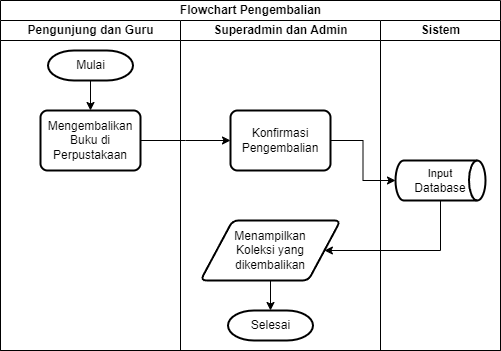

The diagram above was exported from draw.io. Its source (the exported page's mxGraphModel, read from the mxfile embedded in the PNG):
<mxGraphModel dx="732" dy="363" grid="1" gridSize="10" guides="1" tooltips="1" connect="1" arrows="1" fold="1" page="1" pageScale="1" pageWidth="827" pageHeight="1169" math="0" shadow="0">
  <root>
    <mxCell id="rmkYMS9uYMQQZ-aP2Vl5-0" />
    <mxCell id="rmkYMS9uYMQQZ-aP2Vl5-1" parent="rmkYMS9uYMQQZ-aP2Vl5-0" />
    <mxCell id="rmkYMS9uYMQQZ-aP2Vl5-2" value="Flowchart Pengembalian" style="swimlane;childLayout=stackLayout;resizeParent=1;resizeParentMax=0;startSize=20;html=1;" parent="rmkYMS9uYMQQZ-aP2Vl5-1" vertex="1">
      <mxGeometry x="230.00000000000045" y="20" width="499.99999999999955" height="350" as="geometry" />
    </mxCell>
    <mxCell id="rmkYMS9uYMQQZ-aP2Vl5-3" value="Pengunjung dan Guru" style="swimlane;startSize=20;html=1;" parent="rmkYMS9uYMQQZ-aP2Vl5-2" vertex="1">
      <mxGeometry y="20" width="180" height="330" as="geometry" />
    </mxCell>
    <mxCell id="rmkYMS9uYMQQZ-aP2Vl5-4" style="edgeStyle=orthogonalEdgeStyle;rounded=0;orthogonalLoop=1;jettySize=auto;html=1;entryX=0.5;entryY=0;entryDx=0;entryDy=0;" parent="rmkYMS9uYMQQZ-aP2Vl5-3" source="rmkYMS9uYMQQZ-aP2Vl5-5" target="rmkYMS9uYMQQZ-aP2Vl5-7" edge="1">
      <mxGeometry relative="1" as="geometry" />
    </mxCell>
    <mxCell id="rmkYMS9uYMQQZ-aP2Vl5-5" value="Mulai" style="strokeWidth=2;html=1;shape=mxgraph.flowchart.terminator;whiteSpace=wrap;" parent="rmkYMS9uYMQQZ-aP2Vl5-3" vertex="1">
      <mxGeometry x="47.5" y="30" width="85" height="30" as="geometry" />
    </mxCell>
    <mxCell id="a6K1fXt1mgJRiIM5LWLH-1" style="edgeStyle=orthogonalEdgeStyle;rounded=0;orthogonalLoop=1;jettySize=auto;html=1;" parent="rmkYMS9uYMQQZ-aP2Vl5-3" source="rmkYMS9uYMQQZ-aP2Vl5-7" edge="1">
      <mxGeometry relative="1" as="geometry">
        <mxPoint x="229.99999999999955" y="120" as="targetPoint" />
      </mxGeometry>
    </mxCell>
    <mxCell id="rmkYMS9uYMQQZ-aP2Vl5-7" value="Mengembalikan Buku di Perpustakaan" style="rounded=1;whiteSpace=wrap;html=1;absoluteArcSize=1;arcSize=14;strokeWidth=2;" parent="rmkYMS9uYMQQZ-aP2Vl5-3" vertex="1">
      <mxGeometry x="40" y="90" width="100" height="60" as="geometry" />
    </mxCell>
    <mxCell id="rmkYMS9uYMQQZ-aP2Vl5-14" value="Superadmin dan Admin" style="swimlane;startSize=20;html=1;" parent="rmkYMS9uYMQQZ-aP2Vl5-2" vertex="1">
      <mxGeometry x="180" y="20" width="200" height="330" as="geometry" />
    </mxCell>
    <mxCell id="a6K1fXt1mgJRiIM5LWLH-0" value="Konfirmasi Pengembalian" style="rounded=1;whiteSpace=wrap;html=1;absoluteArcSize=1;arcSize=14;strokeWidth=2;" parent="rmkYMS9uYMQQZ-aP2Vl5-14" vertex="1">
      <mxGeometry x="50" y="90" width="100" height="60" as="geometry" />
    </mxCell>
    <mxCell id="rmkYMS9uYMQQZ-aP2Vl5-11" value="Menampilkan &lt;br&gt;Koleksi yang &lt;br&gt;dikembalikan" style="shape=parallelogram;html=1;strokeWidth=2;perimeter=parallelogramPerimeter;whiteSpace=wrap;rounded=1;arcSize=12;size=0.23;" parent="rmkYMS9uYMQQZ-aP2Vl5-14" vertex="1">
      <mxGeometry x="20" y="200" width="140" height="60" as="geometry" />
    </mxCell>
    <mxCell id="rmkYMS9uYMQQZ-aP2Vl5-12" value="Selesai" style="strokeWidth=2;html=1;shape=mxgraph.flowchart.terminator;whiteSpace=wrap;" parent="rmkYMS9uYMQQZ-aP2Vl5-14" vertex="1">
      <mxGeometry x="47.5" y="290" width="85" height="30" as="geometry" />
    </mxCell>
    <mxCell id="rmkYMS9uYMQQZ-aP2Vl5-10" style="edgeStyle=orthogonalEdgeStyle;rounded=0;orthogonalLoop=1;jettySize=auto;html=1;entryX=0.5;entryY=0;entryDx=0;entryDy=0;entryPerimeter=0;" parent="rmkYMS9uYMQQZ-aP2Vl5-14" source="rmkYMS9uYMQQZ-aP2Vl5-11" target="rmkYMS9uYMQQZ-aP2Vl5-12" edge="1">
      <mxGeometry relative="1" as="geometry" />
    </mxCell>
    <mxCell id="rmkYMS9uYMQQZ-aP2Vl5-16" value="Sistem" style="swimlane;startSize=20;html=1;" parent="rmkYMS9uYMQQZ-aP2Vl5-2" vertex="1">
      <mxGeometry x="380" y="20" width="119.99999999999955" height="330" as="geometry" />
    </mxCell>
    <mxCell id="rmkYMS9uYMQQZ-aP2Vl5-17" value="&lt;span style=&quot;font-size: 11px;&quot;&gt;Input&lt;br&gt;&lt;/span&gt;Database" style="strokeWidth=2;html=1;shape=mxgraph.flowchart.direct_data;whiteSpace=wrap;" parent="rmkYMS9uYMQQZ-aP2Vl5-16" vertex="1">
      <mxGeometry x="15" y="140" width="90" height="40" as="geometry" />
    </mxCell>
    <mxCell id="rmkYMS9uYMQQZ-aP2Vl5-18" style="edgeStyle=orthogonalEdgeStyle;rounded=0;orthogonalLoop=1;jettySize=auto;html=1;entryX=0;entryY=0.5;entryDx=0;entryDy=0;entryPerimeter=0;exitX=1;exitY=0.5;exitDx=0;exitDy=0;" parent="rmkYMS9uYMQQZ-aP2Vl5-2" source="a6K1fXt1mgJRiIM5LWLH-0" target="rmkYMS9uYMQQZ-aP2Vl5-17" edge="1">
      <mxGeometry relative="1" as="geometry" />
    </mxCell>
    <mxCell id="a6K1fXt1mgJRiIM5LWLH-2" style="edgeStyle=orthogonalEdgeStyle;rounded=0;orthogonalLoop=1;jettySize=auto;html=1;entryX=1;entryY=0.5;entryDx=0;entryDy=0;" parent="rmkYMS9uYMQQZ-aP2Vl5-2" source="rmkYMS9uYMQQZ-aP2Vl5-17" target="rmkYMS9uYMQQZ-aP2Vl5-11" edge="1">
      <mxGeometry relative="1" as="geometry">
        <Array as="points">
          <mxPoint x="440" y="250" />
        </Array>
      </mxGeometry>
    </mxCell>
  </root>
</mxGraphModel>